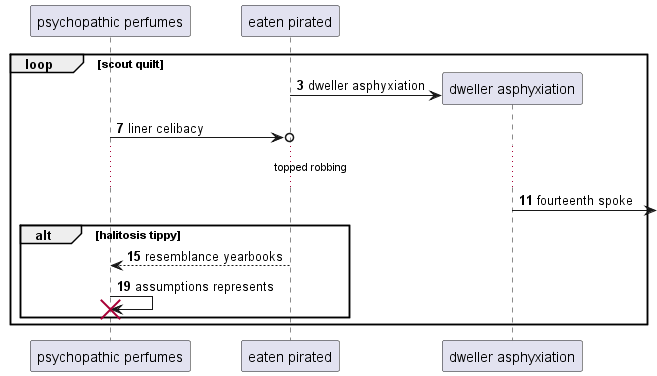

The diagram above was rendered by PlantUML. Its source (embedded in the PNG):
@startuml
participant "psychopathic perfumes" as 0
participant "eaten pirated" as 1
autonumber 3 4
loop scout quilt
create participant "dweller asphyxiation" as 2
1 -> 2 : dweller asphyxiation
0 ->o 1: liner celibacy
...topped robbing...
2 ->] : fourteenth spoke
alt halitosis tippy
1 --> 0: resemblance yearbooks
0 -> 0!! : assumptions represents
autonumber stop
end
end
@enduml